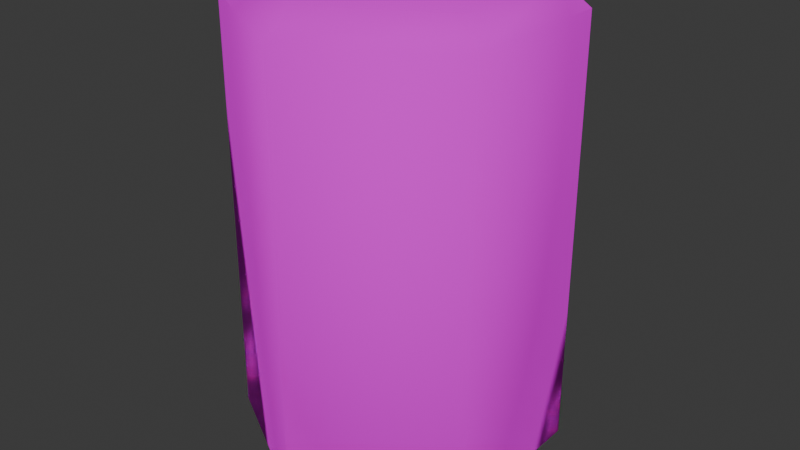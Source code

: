 # Source: energy_drink.blend  (saved by Blender 4.5.90; exported with 4.5.12 LTS)
import bpy
from mathutils import Matrix  # noqa: F401  (used for matrix-valued properties, if any)

bpy.ops.wm.read_factory_settings(use_empty=True)
scene = bpy.context.scene
scene.name = 'Scene'

# ---- collections
col_collection = bpy.data.collections.new('Collection'); scene.collection.children.link(col_collection)

# ---- images (referenced by path relative to the original .blend; pixels are not part of the script)
import os
ASSET_DIR = os.environ.get("B2B_ASSET_DIR", "")  # directory of the original .blend (textures are referenced by path, not embedded)
HERE = os.path.dirname(os.path.abspath(__file__))  # packed textures are extracted next to this script under _unpacked/

def load_image(name, relpath, width, height, colorspace="sRGB"):
    """Load a texture the original file referenced (path relative to the .blend, or extracted next to this script)."""
    p = next((c for c in (os.path.join(HERE, relpath), os.path.join(ASSET_DIR, relpath)) if relpath and os.path.exists(c)), "")
    if p:
        img = bpy.data.images.load(p, check_existing=True)
        img.name = name
    else:  # same state as the original file: an image datablock whose file is absent (Cycles renders it pink)
        img = bpy.data.images.new(name, width, height)
        img.source = "FILE"
        img.filepath = "//" + (relpath or name)
    img.colorspace_settings.name = colorspace
    return img
img_energy_drink_texture = load_image('energy_drink_texture', 'energy_drink_texture.png', 1024, 1024, 'sRGB')

# ---- materials (node trees are filled in below, after node groups)
mat_material = bpy.data.materials.new('Material')
mat_material.alpha_threshold = 0.0
mat_material.roughness = 0.5
mat_material.line_color = (0.0, 0.0, 0.0, 1.0)

# ---- material node trees
mat_material.use_nodes = True; mat_material.node_tree.nodes.clear()
_N = mat_material.node_tree.nodes; _L = mat_material.node_tree.links
n0 = _N.new('ShaderNodeOutputMaterial'); n0.name = 'Material Output'; n0.location = (200, 100)
n1 = _N.new('ShaderNodeBsdfPrincipled'); n1.name = 'Principled BSDF'; n1.location = (-200, 100)
n1.inputs[1].default_value = 1.0
n1.inputs[2].default_value = 1.0
n1.inputs[3].default_value = 1.45
n2 = _N.new('ShaderNodeTexImage'); n2.name = 'Image Texture'; n2.location = (-490, 80)
n2.image = img_energy_drink_texture
n2.interpolation = 'Closest'
_L.new(n1.outputs[0], n0.inputs[0])
_L.new(n2.outputs[0], n1.inputs[0])
n0.is_active_output = True

# ---- world
world_world = bpy.data.worlds.new('World'); scene.world = world_world
world_world.use_nodes = True; world_world.node_tree.nodes.clear()
_N = world_world.node_tree.nodes; _L = world_world.node_tree.links
n0 = _N.new('ShaderNodeOutputWorld'); n0.name = 'World Output'; n0.location = (200, 100)
n1 = _N.new('ShaderNodeBackground'); n1.name = 'Background'; n1.location = (-200, 100)
n1.inputs[0].default_value = (0.05088, 0.05088, 0.05088, 1.0)
_L.new(n1.outputs[0], n0.inputs[0])
n0.is_active_output = True
world_world.color = (0.05088, 0.05088, 0.05088)
world_world.sun_shadow_jitter_overblur = 0.0

# ---- meshes
me_cylinder = bpy.data.meshes.new('Cylinder')
me_cylinder.from_pydata([(0.0, 0.1727, 0.3098), (-1.007e-09, 0.2084, 0.2789), (0.1496, 0.08635, 0.3098), (0.1805, 0.1042, 0.2789), (0.1496, -0.08635, 0.3098), (0.1805, -0.1042, 0.2789), (-2.794e-09, -0.1727, 0.3098), (-1.007e-09, -0.2084, 0.2789), (-0.1496, -0.08635, 0.3098), (-0.1805, -0.1042, 0.2789), (-0.1496, 0.08635, 0.3098), (-0.1805, 0.1042, 0.2789), (0.0, 0.1763, -0.3098), (-1.007e-09, 0.2084, -0.282), (0.1805, 0.1042, -0.282), (0.1527, 0.08815, -0.3098), (0.1805, -0.1042, -0.282), (0.1527, -0.08815, -0.3098), (-1.007e-09, -0.2084, -0.282), (-1.863e-09, -0.1763, -0.3098), (-0.1805, -0.1042, -0.282), (-0.1527, -0.08815, -0.3098), (-0.1805, 0.1042, -0.282), (-0.1527, 0.08815, -0.3098)], [], [(3, 1, 0, 2), (5, 3, 2, 4), (7, 5, 4, 6), (9, 7, 6, 8), (11, 9, 8, 10), (1, 11, 10, 0), (2, 0, 10, 8, 6, 4), (13, 14, 15, 12), (14, 16, 17, 15), (16, 18, 19, 17), (18, 20, 21, 19), (20, 22, 23, 21), (22, 13, 12, 23), (13, 1, 3, 14), (12, 15, 17, 19, 21, 23), (22, 11, 1, 13), (14, 3, 5, 16), (16, 5, 7, 18), (18, 7, 9, 20), (20, 9, 11, 22)])
me_cylinder.polygons.foreach_set('use_smooth', [True] * 20)
_uv = me_cylinder.uv_layers.new(name='UVMap')
_uv.uv.foreach_set('vector', [0.7843, 0.5836, 0.64, 0.6669, 0.64, 0.6383, 0.7596, 0.5693, 0.7843, 0.417, 0.7843, 0.5836, 0.7596, 0.5693, 0.7596, 0.4312, 0.64, 0.3336, 0.7843, 0.417, 0.7596, 0.4312, 0.64, 0.3622, 0.4957, 0.417, 0.64, 0.3336, 0.64, 0.3622, 0.5205, 0.4312, 0.4957, 0.5836, 0.4957, 0.417, 0.5205, 0.4312, 0.5205, 0.5693, 0.64, 0.6669, 0.4957, 0.5836, 0.5205, 0.5693, 0.64, 0.6383, 0.7596, 0.5693, 0.64, 0.6383, 0.5205, 0.5693, 0.5205, 0.4312, 0.64, 0.3622, 0.7596, 0.4312, 0.64, 0.0001324, 0.7843, 0.08344, 0.7621, 0.09629, 0.64, 0.02582, 0.7843, 0.08344, 0.7843, 0.2501, 0.7621, 0.2372, 0.7621, 0.09629, 0.7843, 0.2501, 0.64, 0.3334, 0.64, 0.3077, 0.7621, 0.2372, 0.64, 0.3334, 0.4957, 0.2501, 0.518, 0.2372, 0.64, 0.3077, 0.4957, 0.2501, 0.4957, 0.08344, 0.518, 0.09629, 0.518, 0.2372, 0.4957, 0.08344, 0.64, 0.0001324, 0.64, 0.02582, 0.518, 0.09629, 0.02238, 0.8332, 0.4707, 0.8332, 0.4707, 0.9999, 0.02238, 0.9999, 0.64, 0.02582, 0.7621, 0.09629, 0.7621, 0.2372, 0.64, 0.3077, 0.518, 0.2372, 0.518, 0.09629, 0.02238, 0.6666, 0.4707, 0.6666, 0.4707, 0.8332, 0.02238, 0.8332, 0.02238, 0.0001324, 0.4707, 0.0001323, 0.4707, 0.1668, 0.02238, 0.1668, 0.02238, 0.1668, 0.4707, 0.1668, 0.4707, 0.3334, 0.02238, 0.3334, 0.02238, 0.3334, 0.4707, 0.3334, 0.4707, 0.5, 0.02238, 0.5, 0.02238, 0.5, 0.4707, 0.5, 0.4707, 0.6666, 0.02238, 0.6666])
me_cylinder.materials.append(mat_material)
me_cylinder.update()

# ---- objects
ob_cylinder = bpy.data.objects.new('Cylinder', me_cylinder)

# ---- transforms, parenting, visibility, modifiers, constraints
ob_cylinder.location = (0.0, 0.0, 0.0)

# ---- collection membership
col_collection.objects.link(ob_cylinder)

# ---- scene / render settings (as saved in the file)
scene.frame_start = 1; scene.frame_end = 250; scene.frame_set(1)
scene.render.engine = 'BLENDER_EEVEE_NEXT'
bpy.context.view_layer.update()

# ---- added for rendering (the .blend has no active camera and no usable light): camera, sun
cam_auto = bpy.data.cameras.new('AutoCamera')
cam_auto.lens = 50.0
cam_auto.sensor_width = 36.0
cam_auto.clip_end = 1000.0
ob_auto_camera = bpy.data.objects.new('AutoCamera', cam_auto)
scene.collection.objects.link(ob_auto_camera)
ob_auto_camera.location = (0.767469, -0.920963, 0.613975)
ob_auto_camera.rotation_euler = (1.09748, -7.21219e-08, 0.694738)
scene.camera = ob_auto_camera
light_auto_sun = bpy.data.lights.new('AutoSun', 'SUN')
light_auto_sun.energy = 3.0
light_auto_sun.angle = 0.0523599
ob_auto_sun = bpy.data.objects.new('AutoSun', light_auto_sun)
scene.collection.objects.link(ob_auto_sun)
ob_auto_sun.rotation_euler = (0.872665, 0.174533, 0.523599)
bpy.context.view_layer.update()
